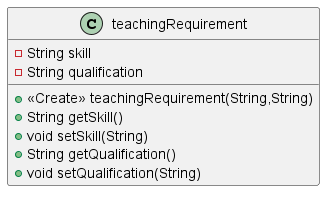

The diagram above was rendered by PlantUML. Its source (embedded in the PNG):
@startuml
class teachingRequirement {
- String skill
- String qualification
+ <<Create>> teachingRequirement(String,String)
+ String getSkill()
+ void setSkill(String)
+ String getQualification()
+ void setQualification(String)
}
@enduml